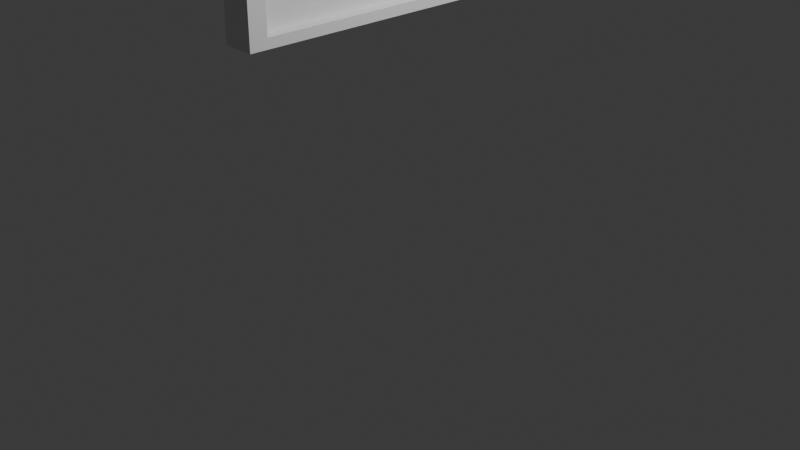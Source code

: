 # Source: computer.blend  (saved by Blender 4.0.36; exported with 4.5.12 LTS)
import bpy
from mathutils import Matrix  # noqa: F401  (used for matrix-valued properties, if any)

bpy.ops.wm.read_factory_settings(use_empty=True)
scene = bpy.context.scene
scene.name = 'Scene'

# ---- collections
col_collection = bpy.data.collections.new('Collection'); scene.collection.children.link(col_collection)

# ---- materials (node trees are filled in below, after node groups)
mat_material = bpy.data.materials.new('Material')
mat_material.alpha_threshold = 0.0
mat_material.use_transparent_shadow = False
mat_material.roughness = 0.5
mat_material.line_color = (0.0, 0.0, 0.0, 1.0)

# ---- material node trees
mat_material.use_nodes = True; mat_material.node_tree.nodes.clear()
_N = mat_material.node_tree.nodes; _L = mat_material.node_tree.links
n0 = _N.new('ShaderNodeOutputMaterial'); n0.name = 'Material Output'; n0.location = (300, 300)
n1 = _N.new('ShaderNodeBsdfPrincipled'); n1.name = 'Principled BSDF'; n1.location = (10, 300)
n1.inputs[3].default_value = 1.45
_L.new(n1.outputs[0], n0.inputs[0])
n0.is_active_output = True

# ---- world
world_world = bpy.data.worlds.new('World'); scene.world = world_world
world_world.use_nodes = True; world_world.node_tree.nodes.clear()
_N = world_world.node_tree.nodes; _L = world_world.node_tree.links
n0 = _N.new('ShaderNodeOutputWorld'); n0.name = 'World Output'; n0.location = (300, 300)
n1 = _N.new('ShaderNodeBackground'); n1.name = 'Background'; n1.location = (10, 300)
n1.inputs[0].default_value = (0.05088, 0.05088, 0.05088, 1.0)
_L.new(n1.outputs[0], n0.inputs[0])
n0.is_active_output = True
world_world.color = (0.05088, 0.05088, 0.05088)
world_world.use_sun_shadow = False
world_world.sun_shadow_jitter_overblur = 0.0

# ---- cameras
cam_camera = bpy.data.cameras.new('Camera')
cam_camera.clip_end = 100.0
cam_camera.ortho_scale = 7.314

# ---- lights
light_light = bpy.data.lights.new('Light', 'POINT')
light_light.transmission_factor = 0.0
light_light.use_soft_falloff = False
light_light.energy = 1000.0
light_light.shadow_soft_size = 0.1
light_light.shadow_maximum_resolution = 0.006
light_light.use_absolute_resolution = True

# ---- meshes
me_cube = bpy.data.meshes.new('Cube')
me_cube.from_pydata([(1.0, 1.0, 1.0), (1.0, 1.0, -1.0), (1.0, -1.0, 1.0), (1.0, -1.0, -1.0), (-1.0, 1.0, 1.0), (-1.0, 1.0, -1.0), (-1.0, -1.0, 1.0), (-1.0, -1.0, -1.0), (1.0, 0.899, 0.899), (1.0, 0.899, -0.899), (1.0, -0.899, 0.899), (1.0, -0.899, -0.899), (0.2878, 0.899, 0.899), (0.2878, 0.899, -0.899), (0.2878, -0.899, 0.899), (0.2878, -0.899, -0.899), (-1.0, 0.2212, -0.6001), (-1.0, -0.2212, -0.6001), (-1.0, -0.2212, -0.3399), (-1.0, 0.2212, -0.3399), (-4.049, 0.2212, -0.6001), (-4.049, -0.2212, -0.6001), (-4.049, -0.2212, -0.3399), (-4.049, 0.2212, -0.3399), (-5.931, 0.2212, -0.7515), (-5.931, -0.2212, -0.7515), (-7.352, -0.2212, -0.53), (-7.352, 0.2212, -0.53)], [], [(0, 4, 6, 2), (3, 2, 6, 7), (5, 7, 17, 16), (5, 1, 3, 7), (2, 3, 11, 10), (5, 4, 0, 1), (8, 10, 14, 12), (1, 0, 8, 9), (3, 1, 9, 11), (0, 2, 10, 8), (13, 12, 14, 15), (9, 8, 12, 13), (11, 9, 13, 15), (10, 11, 15, 14), (16, 17, 21, 20), (6, 4, 19, 18), (4, 5, 16, 19), (7, 6, 18, 17), (22, 23, 27, 26), (18, 19, 23, 22), (17, 18, 22, 21), (19, 16, 20, 23), (25, 26, 27, 24), (21, 22, 26, 25), (23, 20, 24, 27), (20, 21, 25, 24)])
_uv = me_cube.uv_layers.new(name='UVMap')
_uv.uv.foreach_set('vector', [0.625, 0.5, 0.875, 0.5, 0.875, 0.75, 0.625, 0.75, 0.375, 0.75, 0.625, 0.75, 0.625, 1.0, 0.375, 1.0, 0.125, 0.5, 0.125, 0.75, 0.125, 0.75, 0.125, 0.5, 0.125, 0.5, 0.375, 0.5, 0.375, 0.75, 0.125, 0.75, 0.625, 0.75, 0.375, 0.75, 0.375, 0.75, 0.625, 0.75, 0.375, 0.25, 0.625, 0.25, 0.625, 0.5, 0.375, 0.5, 0.625, 0.5, 0.625, 0.75, 0.625, 0.75, 0.625, 0.5, 0.375, 0.5, 0.625, 0.5, 0.625, 0.5, 0.375, 0.5, 0.375, 0.75, 0.375, 0.5, 0.375, 0.5, 0.375, 0.75, 0.625, 0.5, 0.625, 0.75, 0.625, 0.75, 0.625, 0.5, 0.375, 0.5, 0.625, 0.5, 0.625, 0.75, 0.375, 0.75, 0.375, 0.5, 0.625, 0.5, 0.625, 0.5, 0.375, 0.5, 0.375, 0.75, 0.375, 0.5, 0.375, 0.5, 0.375, 0.75, 0.625, 0.75, 0.375, 0.75, 0.375, 0.75, 0.625, 0.75, 0.125, 0.5, 0.125, 0.75, 0.125, 0.75, 0.125, 0.5, 0.875, 0.75, 0.875, 0.5, 0.875, 0.5, 0.875, 0.75, 0.625, 0.25, 0.375, 0.25, 0.375, 0.25, 0.625, 0.25, 0.375, 1.0, 0.625, 1.0, 0.625, 1.0, 0.375, 1.0, 0.875, 0.75, 0.875, 0.5, 0.875, 0.5, 0.875, 0.75, 0.875, 0.75, 0.875, 0.5, 0.875, 0.5, 0.875, 0.75, 0.375, 1.0, 0.625, 1.0, 0.625, 1.0, 0.375, 1.0, 0.625, 0.25, 0.375, 0.25, 0.375, 0.25, 0.625, 0.25, 0.375, 0.0, 0.625, 0.0, 0.625, 0.25, 0.375, 0.25, 0.375, 1.0, 0.625, 1.0, 0.625, 1.0, 0.375, 1.0, 0.625, 0.25, 0.375, 0.25, 0.375, 0.25, 0.625, 0.25, 0.125, 0.5, 0.125, 0.75, 0.125, 0.75, 0.125, 0.5])
me_cube.materials.append(mat_material)
me_cube.use_mirror_vertex_groups = False
me_cube.update()

# ---- objects
ob_cube = bpy.data.objects.new('Cube', me_cube)
ob_light = bpy.data.objects.new('Light', light_light)
ob_camera = bpy.data.objects.new('Camera', cam_camera)

# ---- transforms, parenting, visibility, modifiers, constraints
ob_cube.location = (0.0, 0.0, 3.167)
ob_cube.scale = (0.1635, 1.822, 1.002)
ob_cube.lock_rotations_4d = False
ob_cube.empty_display_type = 'ARROWS'
ob_cube.lineart.crease_threshold = 0.0
ob_light.location = (4.076, 1.005, 5.904)
ob_light.rotation_euler = (0.6503, 0.05522, 1.866)
ob_light.lock_rotations_4d = False
ob_light.empty_display_type = 'ARROWS'
ob_light.color = (0.0, 0.0, 0.0, 0.0)
ob_light.lineart.crease_threshold = 0.0
ob_camera.location = (7.359, -6.926, 4.958)
ob_camera.rotation_euler = (1.109, 0.0, 0.8149)
ob_camera.lock_rotations_4d = False
ob_camera.empty_display_type = 'ARROWS'
ob_camera.color = (0.0, 0.0, 0.0, 0.0)
ob_camera.display_type = 'WIRE'
ob_camera.lineart.crease_threshold = 0.0

# ---- collection membership
col_collection.objects.link(ob_cube)
col_collection.objects.link(ob_light)
col_collection.objects.link(ob_camera)

# ---- scene / render settings (as saved in the file)
scene.camera = ob_camera
scene.frame_start = 1; scene.frame_end = 250; scene.frame_set(1)
scene.render.engine = 'BLENDER_EEVEE_NEXT'
scene.cycles.sampling_pattern = 'TABULATED_SOBOL'
bpy.context.view_layer.update()
